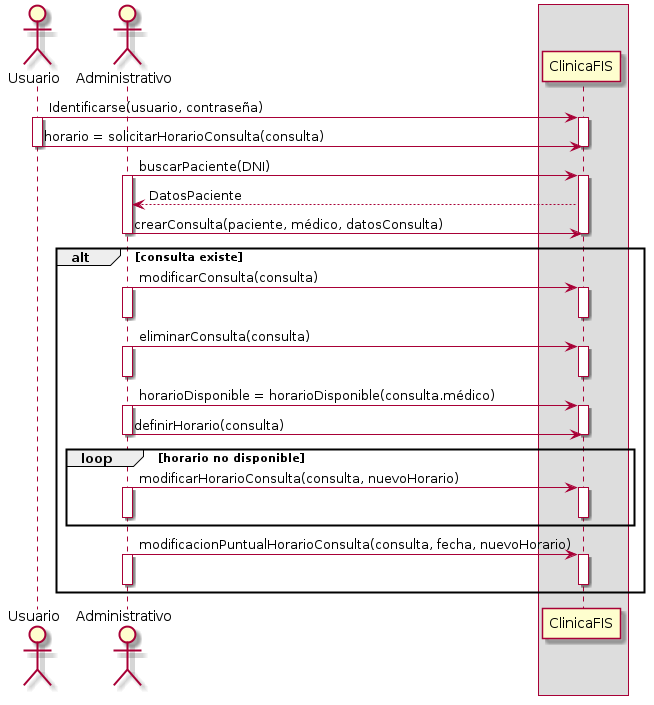

The diagram above was rendered by PlantUML. Its source (embedded in the PNG):
@startuml

actor Usuario
actor Administrativo
box
 participant ClinicaFIS
end box


Usuario->ClinicaFIS : Identificarse(usuario, contraseña)
activate Usuario
activate ClinicaFIS
Usuario->ClinicaFIS : horario = solicitarHorarioConsulta(consulta)
deactivate ClinicaFIS
deactivate Usuario


Administrativo->ClinicaFIS : buscarPaciente(DNI)
activate Administrativo
activate ClinicaFIS
ClinicaFIS-->Administrativo : DatosPaciente
Administrativo->ClinicaFIS : crearConsulta(paciente, médico, datosConsulta)
deactivate Administrativo
deactivate ClinicaFIS

alt #transparent consulta existe

Administrativo->ClinicaFIS : modificarConsulta(consulta)
activate Administrativo
activate ClinicaFIS
deactivate ClinicaFIS
deactivate Administrativo

Administrativo->ClinicaFIS : eliminarConsulta(consulta)
activate Administrativo
activate ClinicaFIS
deactivate ClinicaFIS
deactivate Administrativo

Administrativo->ClinicaFIS : horarioDisponible = horarioDisponible(consulta.médico)
activate Administrativo
activate ClinicaFIS
Administrativo->ClinicaFIS : definirHorario(consulta)
deactivate ClinicaFIS
deactivate Administrativo

 loop #transparent horario no disponible
  Administrativo->ClinicaFIS : modificarHorarioConsulta(consulta, nuevoHorario)
  activate Administrativo
  activate ClinicaFIS
  
 deactivate ClinicaFIS
deactivate Administrativo
 end


 Administrativo->ClinicaFIS : modificacionPuntualHorarioConsulta(consulta, fecha, nuevoHorario)
 activate Administrativo
activate ClinicaFIS
deactivate ClinicaFIS
deactivate Administrativo
end
@enduml